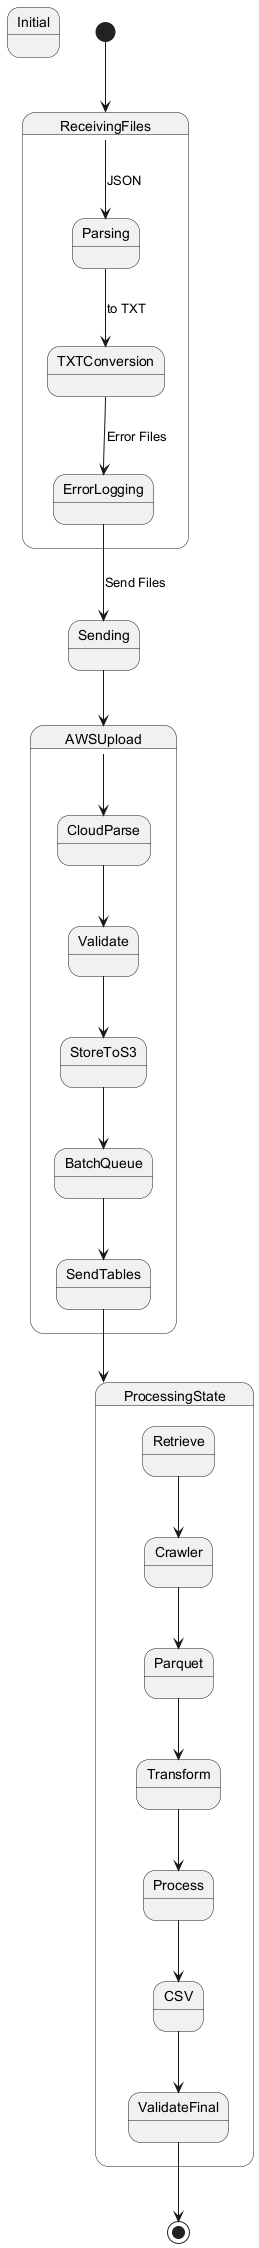

The diagram above was rendered by PlantUML. Its source (embedded in the PNG):
@startuml
state Initial

[*] --> ReceivingFiles

state ReceivingFiles {
  ReceivingFiles --> Parsing : JSON
  Parsing --> TXTConversion : to TXT
  TXTConversion --> ErrorLogging : Error Files
}

ErrorLogging --> Sending : Send Files
Sending --> AWSUpload

state AWSUpload {
  AWSUpload --> CloudParse
  CloudParse --> Validate
  Validate --> StoreToS3
  StoreToS3 --> BatchQueue
  BatchQueue --> SendTables
}

SendTables --> ProcessingState

state ProcessingState {
  Retrieve --> Crawler
  Crawler --> Parquet
  Parquet --> Transform
  Transform --> Process
  Process --> CSV
  CSV --> ValidateFinal
}

ValidateFinal --> [*]
@enduml